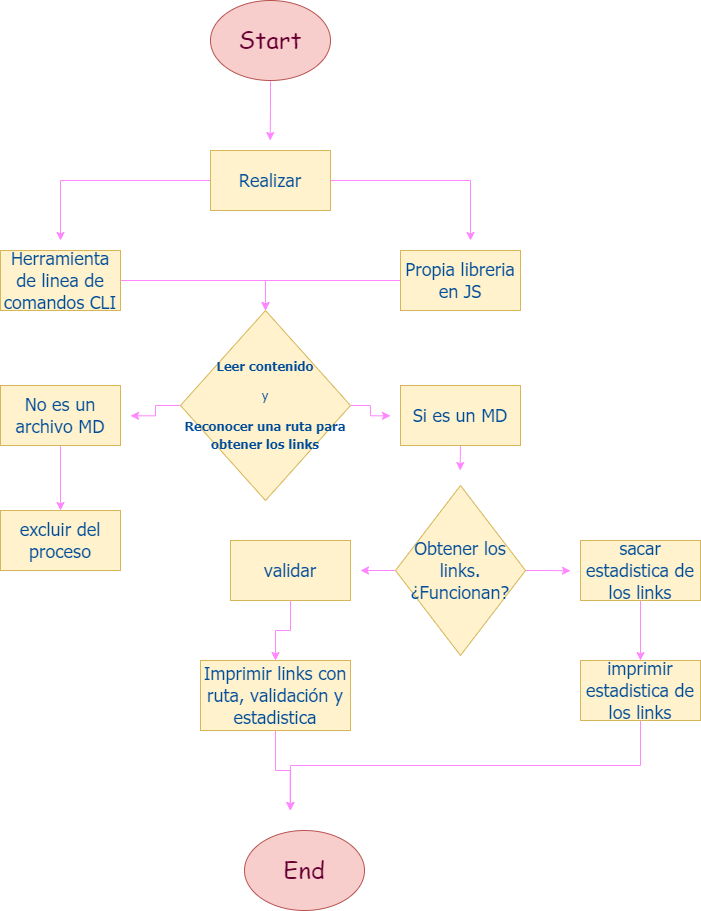

The diagram above was exported from draw.io. Its source (the exported page's mxGraphModel, read from the mxfile embedded in the PNG):
<mxGraphModel dx="723" dy="402" grid="1" gridSize="10" guides="1" tooltips="1" connect="1" arrows="1" fold="1" page="1" pageScale="1" pageWidth="827" pageHeight="1169" math="0" shadow="0">
  <root>
    <mxCell id="WIyWlLk6GJQsqaUBKTNV-0" />
    <mxCell id="WIyWlLk6GJQsqaUBKTNV-1" parent="WIyWlLk6GJQsqaUBKTNV-0" />
    <mxCell id="g3Pjs40DIKucnOJstVJj-17" style="edgeStyle=orthogonalEdgeStyle;rounded=0;orthogonalLoop=1;jettySize=auto;html=1;exitX=0.5;exitY=1;exitDx=0;exitDy=0;fontFamily=Tahoma;fontColor=#004C99;strokeColor=#FF87FF;" parent="WIyWlLk6GJQsqaUBKTNV-1" source="g3Pjs40DIKucnOJstVJj-0" edge="1">
      <mxGeometry relative="1" as="geometry">
        <mxPoint x="379.66666666666674" y="220" as="targetPoint" />
      </mxGeometry>
    </mxCell>
    <mxCell id="g3Pjs40DIKucnOJstVJj-0" value="&lt;h1&gt;&lt;font face=&quot;Comic Sans MS&quot; style=&quot;font-weight: normal&quot; color=&quot;#660033&quot;&gt;Start&lt;/font&gt;&lt;/h1&gt;" style="ellipse;whiteSpace=wrap;html=1;fillColor=#f8cecc;strokeColor=#b85450;" parent="WIyWlLk6GJQsqaUBKTNV-1" vertex="1">
      <mxGeometry x="320" y="80" width="120" height="80" as="geometry" />
    </mxCell>
    <mxCell id="g3Pjs40DIKucnOJstVJj-1" value="&lt;h1&gt;&lt;font face=&quot;Comic Sans MS&quot; style=&quot;font-weight: normal&quot; color=&quot;#660033&quot;&gt;End&lt;/font&gt;&lt;/h1&gt;" style="ellipse;whiteSpace=wrap;html=1;fillColor=#f8cecc;strokeColor=#b85450;" parent="WIyWlLk6GJQsqaUBKTNV-1" vertex="1">
      <mxGeometry x="354" y="910" width="120" height="80" as="geometry" />
    </mxCell>
    <mxCell id="g3Pjs40DIKucnOJstVJj-18" style="edgeStyle=orthogonalEdgeStyle;rounded=0;orthogonalLoop=1;jettySize=auto;html=1;exitX=0;exitY=0.5;exitDx=0;exitDy=0;fontFamily=Tahoma;fontColor=#004C99;strokeColor=#FF87FF;" parent="WIyWlLk6GJQsqaUBKTNV-1" source="g3Pjs40DIKucnOJstVJj-2" edge="1">
      <mxGeometry relative="1" as="geometry">
        <mxPoint x="170" y="320" as="targetPoint" />
      </mxGeometry>
    </mxCell>
    <mxCell id="g3Pjs40DIKucnOJstVJj-19" style="edgeStyle=orthogonalEdgeStyle;rounded=0;orthogonalLoop=1;jettySize=auto;html=1;exitX=1;exitY=0.5;exitDx=0;exitDy=0;fontFamily=Tahoma;fontColor=#004C99;strokeColor=#FF87FF;" parent="WIyWlLk6GJQsqaUBKTNV-1" source="g3Pjs40DIKucnOJstVJj-2" edge="1">
      <mxGeometry relative="1" as="geometry">
        <mxPoint x="580.0000000000002" y="320" as="targetPoint" />
      </mxGeometry>
    </mxCell>
    <mxCell id="g3Pjs40DIKucnOJstVJj-2" value="&lt;h2&gt;&lt;span style=&quot;font-weight: normal&quot;&gt;&lt;font face=&quot;Tahoma&quot; color=&quot;#004c99&quot;&gt;Realizar&lt;/font&gt;&lt;/span&gt;&lt;/h2&gt;" style="rounded=0;whiteSpace=wrap;html=1;fillColor=#fff2cc;strokeColor=#d6b656;" parent="WIyWlLk6GJQsqaUBKTNV-1" vertex="1">
      <mxGeometry x="320" y="230" width="120" height="60" as="geometry" />
    </mxCell>
    <mxCell id="g3Pjs40DIKucnOJstVJj-23" style="edgeStyle=orthogonalEdgeStyle;rounded=0;orthogonalLoop=1;jettySize=auto;html=1;exitX=1;exitY=0.5;exitDx=0;exitDy=0;entryX=0.5;entryY=0;entryDx=0;entryDy=0;fontFamily=Tahoma;fontColor=#004C99;strokeColor=#FF87FF;" parent="WIyWlLk6GJQsqaUBKTNV-1" source="g3Pjs40DIKucnOJstVJj-3" target="g3Pjs40DIKucnOJstVJj-5" edge="1">
      <mxGeometry relative="1" as="geometry" />
    </mxCell>
    <mxCell id="g3Pjs40DIKucnOJstVJj-3" value="&lt;h2&gt;&lt;span style=&quot;font-weight: normal&quot;&gt;&lt;font face=&quot;Tahoma&quot; color=&quot;#004c99&quot;&gt;Herramienta de linea de comandos CLI&lt;/font&gt;&lt;/span&gt;&lt;/h2&gt;" style="rounded=0;whiteSpace=wrap;html=1;fillColor=#fff2cc;strokeColor=#d6b656;" parent="WIyWlLk6GJQsqaUBKTNV-1" vertex="1">
      <mxGeometry x="110" y="330" width="120" height="60" as="geometry" />
    </mxCell>
    <mxCell id="g3Pjs40DIKucnOJstVJj-25" style="edgeStyle=orthogonalEdgeStyle;rounded=0;orthogonalLoop=1;jettySize=auto;html=1;exitX=0;exitY=0.5;exitDx=0;exitDy=0;entryX=0.5;entryY=0;entryDx=0;entryDy=0;fontFamily=Tahoma;fontColor=#004C99;strokeColor=#FF87FF;" parent="WIyWlLk6GJQsqaUBKTNV-1" source="g3Pjs40DIKucnOJstVJj-4" target="g3Pjs40DIKucnOJstVJj-5" edge="1">
      <mxGeometry relative="1" as="geometry" />
    </mxCell>
    <mxCell id="g3Pjs40DIKucnOJstVJj-4" value="&lt;h2&gt;&lt;font color=&quot;#004c99&quot; face=&quot;Tahoma&quot;&gt;&lt;span style=&quot;font-weight: 400&quot;&gt;Propia libreria en JS&lt;/span&gt;&lt;/font&gt;&lt;/h2&gt;" style="rounded=0;whiteSpace=wrap;html=1;fillColor=#fff2cc;strokeColor=#d6b656;" parent="WIyWlLk6GJQsqaUBKTNV-1" vertex="1">
      <mxGeometry x="510" y="330" width="120" height="60" as="geometry" />
    </mxCell>
    <mxCell id="g3Pjs40DIKucnOJstVJj-26" style="edgeStyle=orthogonalEdgeStyle;rounded=0;orthogonalLoop=1;jettySize=auto;html=1;exitX=0;exitY=0.5;exitDx=0;exitDy=0;fontFamily=Tahoma;fontColor=#004C99;strokeColor=#FF87FF;" parent="WIyWlLk6GJQsqaUBKTNV-1" source="g3Pjs40DIKucnOJstVJj-5" edge="1">
      <mxGeometry relative="1" as="geometry">
        <mxPoint x="240" y="495.3333333333335" as="targetPoint" />
      </mxGeometry>
    </mxCell>
    <mxCell id="g3Pjs40DIKucnOJstVJj-27" style="edgeStyle=orthogonalEdgeStyle;rounded=0;orthogonalLoop=1;jettySize=auto;html=1;exitX=1;exitY=0.5;exitDx=0;exitDy=0;fontFamily=Tahoma;fontColor=#004C99;strokeColor=#FF87FF;" parent="WIyWlLk6GJQsqaUBKTNV-1" source="g3Pjs40DIKucnOJstVJj-5" edge="1">
      <mxGeometry relative="1" as="geometry">
        <mxPoint x="500.0000000000002" y="495.3333333333335" as="targetPoint" />
      </mxGeometry>
    </mxCell>
    <mxCell id="g3Pjs40DIKucnOJstVJj-5" value="&lt;h3&gt;&lt;span style=&quot;font-size: 13px&quot;&gt;Leer contenido&lt;/span&gt;&lt;/h3&gt;&lt;div&gt;&lt;span style=&quot;font-size: 13px&quot;&gt;y&lt;/span&gt;&lt;/div&gt;&lt;h3&gt;&lt;span style=&quot;line-height: 130%&quot;&gt;&lt;font style=&quot;font-size: 13px&quot;&gt;Reconocer una ruta para obtener los links&lt;/font&gt;&lt;/span&gt;&lt;/h3&gt;" style="rhombus;whiteSpace=wrap;html=1;fillColor=#fff2cc;strokeColor=#d6b656;fontFamily=Tahoma;fontColor=#004C99;textDirection=ltr;align=center;" parent="WIyWlLk6GJQsqaUBKTNV-1" vertex="1">
      <mxGeometry x="290" y="390" width="170" height="190" as="geometry" />
    </mxCell>
    <mxCell id="g3Pjs40DIKucnOJstVJj-28" style="edgeStyle=orthogonalEdgeStyle;rounded=0;orthogonalLoop=1;jettySize=auto;html=1;exitX=0.5;exitY=1;exitDx=0;exitDy=0;entryX=0.5;entryY=0;entryDx=0;entryDy=0;fontFamily=Tahoma;fontColor=#004C99;strokeColor=#FF87FF;" parent="WIyWlLk6GJQsqaUBKTNV-1" source="g3Pjs40DIKucnOJstVJj-6" target="g3Pjs40DIKucnOJstVJj-7" edge="1">
      <mxGeometry relative="1" as="geometry" />
    </mxCell>
    <mxCell id="g3Pjs40DIKucnOJstVJj-6" value="&lt;h2&gt;&lt;span style=&quot;font-weight: normal&quot;&gt;&lt;font face=&quot;Tahoma&quot; color=&quot;#004c99&quot;&gt;No es un archivo MD&lt;/font&gt;&lt;/span&gt;&lt;/h2&gt;" style="rounded=0;whiteSpace=wrap;html=1;fillColor=#fff2cc;strokeColor=#d6b656;" parent="WIyWlLk6GJQsqaUBKTNV-1" vertex="1">
      <mxGeometry x="110" y="465" width="120" height="60" as="geometry" />
    </mxCell>
    <mxCell id="g3Pjs40DIKucnOJstVJj-7" value="&lt;h2&gt;&lt;font color=&quot;#004c99&quot; face=&quot;Tahoma&quot;&gt;&lt;span style=&quot;font-weight: 400&quot;&gt;excluir del proceso&lt;/span&gt;&lt;/font&gt;&lt;/h2&gt;" style="rounded=0;whiteSpace=wrap;html=1;fillColor=#fff2cc;strokeColor=#d6b656;" parent="WIyWlLk6GJQsqaUBKTNV-1" vertex="1">
      <mxGeometry x="110" y="590" width="120" height="60" as="geometry" />
    </mxCell>
    <mxCell id="g3Pjs40DIKucnOJstVJj-29" style="edgeStyle=orthogonalEdgeStyle;rounded=0;orthogonalLoop=1;jettySize=auto;html=1;exitX=0.5;exitY=1;exitDx=0;exitDy=0;fontFamily=Tahoma;fontColor=#004C99;strokeColor=#FF87FF;" parent="WIyWlLk6GJQsqaUBKTNV-1" source="g3Pjs40DIKucnOJstVJj-8" edge="1">
      <mxGeometry relative="1" as="geometry">
        <mxPoint x="569.6666666666667" y="550" as="targetPoint" />
      </mxGeometry>
    </mxCell>
    <mxCell id="g3Pjs40DIKucnOJstVJj-8" value="&lt;h2&gt;&lt;span style=&quot;font-weight: normal&quot;&gt;&lt;font face=&quot;Tahoma&quot; color=&quot;#004c99&quot;&gt;Si es un MD&lt;/font&gt;&lt;/span&gt;&lt;/h2&gt;" style="rounded=0;whiteSpace=wrap;html=1;fillColor=#fff2cc;strokeColor=#d6b656;" parent="WIyWlLk6GJQsqaUBKTNV-1" vertex="1">
      <mxGeometry x="510" y="465" width="120" height="60" as="geometry" />
    </mxCell>
    <mxCell id="g3Pjs40DIKucnOJstVJj-30" style="edgeStyle=orthogonalEdgeStyle;rounded=0;orthogonalLoop=1;jettySize=auto;html=1;exitX=0;exitY=0.5;exitDx=0;exitDy=0;fontFamily=Tahoma;fontColor=#004C99;strokeColor=#FF87FF;" parent="WIyWlLk6GJQsqaUBKTNV-1" source="g3Pjs40DIKucnOJstVJj-10" edge="1">
      <mxGeometry relative="1" as="geometry">
        <mxPoint x="470.0000000000002" y="650.3333333333335" as="targetPoint" />
      </mxGeometry>
    </mxCell>
    <mxCell id="g3Pjs40DIKucnOJstVJj-31" style="edgeStyle=orthogonalEdgeStyle;rounded=0;orthogonalLoop=1;jettySize=auto;html=1;exitX=1;exitY=0.5;exitDx=0;exitDy=0;fontFamily=Tahoma;fontColor=#004C99;strokeColor=#FF87FF;" parent="WIyWlLk6GJQsqaUBKTNV-1" source="g3Pjs40DIKucnOJstVJj-10" edge="1">
      <mxGeometry relative="1" as="geometry">
        <mxPoint x="680" y="650.3333333333335" as="targetPoint" />
      </mxGeometry>
    </mxCell>
    <mxCell id="g3Pjs40DIKucnOJstVJj-10" value="&lt;h2 style=&quot;color: rgb(0 , 0 , 0) ; font-family: &amp;#34;helvetica&amp;#34;&quot;&gt;&lt;font color=&quot;#004c99&quot; face=&quot;Tahoma&quot;&gt;&lt;span style=&quot;font-weight: 400&quot;&gt;Obtener los links. ¿Funcionan?&lt;/span&gt;&lt;/font&gt;&lt;/h2&gt;" style="rhombus;whiteSpace=wrap;html=1;fillColor=#fff2cc;strokeColor=#d6b656;fontFamily=Tahoma;fontColor=#004C99;" parent="WIyWlLk6GJQsqaUBKTNV-1" vertex="1">
      <mxGeometry x="505" y="565" width="130" height="170" as="geometry" />
    </mxCell>
    <mxCell id="g3Pjs40DIKucnOJstVJj-34" style="edgeStyle=orthogonalEdgeStyle;rounded=0;orthogonalLoop=1;jettySize=auto;html=1;exitX=0.5;exitY=1;exitDx=0;exitDy=0;fontFamily=Tahoma;fontColor=#004C99;strokeColor=#FF87FF;" parent="WIyWlLk6GJQsqaUBKTNV-1" source="g3Pjs40DIKucnOJstVJj-13" target="g3Pjs40DIKucnOJstVJj-14" edge="1">
      <mxGeometry relative="1" as="geometry" />
    </mxCell>
    <mxCell id="g3Pjs40DIKucnOJstVJj-13" value="&lt;h2&gt;&lt;font color=&quot;#004c99&quot; face=&quot;Tahoma&quot;&gt;&lt;span style=&quot;font-weight: 400&quot;&gt;validar&lt;/span&gt;&lt;/font&gt;&lt;/h2&gt;" style="rounded=0;whiteSpace=wrap;html=1;fillColor=#fff2cc;strokeColor=#d6b656;" parent="WIyWlLk6GJQsqaUBKTNV-1" vertex="1">
      <mxGeometry x="340" y="620" width="120" height="60" as="geometry" />
    </mxCell>
    <mxCell id="g3Pjs40DIKucnOJstVJj-37" style="edgeStyle=orthogonalEdgeStyle;rounded=0;orthogonalLoop=1;jettySize=auto;html=1;exitX=0.5;exitY=1;exitDx=0;exitDy=0;fontFamily=Tahoma;fontColor=#004C99;strokeColor=#FF87FF;" parent="WIyWlLk6GJQsqaUBKTNV-1" source="g3Pjs40DIKucnOJstVJj-14" edge="1">
      <mxGeometry relative="1" as="geometry">
        <mxPoint x="399.66666666666674" y="890" as="targetPoint" />
      </mxGeometry>
    </mxCell>
    <mxCell id="g3Pjs40DIKucnOJstVJj-14" value="&lt;h2&gt;&lt;font color=&quot;#004c99&quot; face=&quot;Tahoma&quot;&gt;&lt;span style=&quot;font-weight: 400&quot;&gt;Imprimir links con ruta, validación y estadistica&lt;/span&gt;&lt;/font&gt;&lt;/h2&gt;" style="rounded=0;whiteSpace=wrap;html=1;fillColor=#fff2cc;strokeColor=#d6b656;" parent="WIyWlLk6GJQsqaUBKTNV-1" vertex="1">
      <mxGeometry x="310" y="740" width="150" height="70" as="geometry" />
    </mxCell>
    <mxCell id="g3Pjs40DIKucnOJstVJj-35" value="" style="edgeStyle=orthogonalEdgeStyle;rounded=0;orthogonalLoop=1;jettySize=auto;html=1;fontFamily=Tahoma;fontColor=#004C99;strokeColor=#FF87FF;" parent="WIyWlLk6GJQsqaUBKTNV-1" source="g3Pjs40DIKucnOJstVJj-15" target="g3Pjs40DIKucnOJstVJj-16" edge="1">
      <mxGeometry relative="1" as="geometry" />
    </mxCell>
    <mxCell id="g3Pjs40DIKucnOJstVJj-15" value="&lt;h2&gt;&lt;font color=&quot;#004c99&quot; face=&quot;Tahoma&quot;&gt;&lt;span style=&quot;font-weight: 400&quot;&gt;sacar estadistica de los links&lt;/span&gt;&lt;/font&gt;&lt;/h2&gt;" style="rounded=0;whiteSpace=wrap;html=1;fillColor=#fff2cc;strokeColor=#d6b656;" parent="WIyWlLk6GJQsqaUBKTNV-1" vertex="1">
      <mxGeometry x="690" y="620" width="120" height="60" as="geometry" />
    </mxCell>
    <mxCell id="g3Pjs40DIKucnOJstVJj-36" style="edgeStyle=orthogonalEdgeStyle;rounded=0;orthogonalLoop=1;jettySize=auto;html=1;exitX=0.5;exitY=1;exitDx=0;exitDy=0;fontFamily=Tahoma;fontColor=#004C99;strokeColor=#FF87FF;" parent="WIyWlLk6GJQsqaUBKTNV-1" source="g3Pjs40DIKucnOJstVJj-16" edge="1">
      <mxGeometry relative="1" as="geometry">
        <mxPoint x="400.0000000000002" y="890" as="targetPoint" />
      </mxGeometry>
    </mxCell>
    <mxCell id="g3Pjs40DIKucnOJstVJj-16" value="&lt;h2&gt;&lt;font color=&quot;#004c99&quot; face=&quot;Tahoma&quot;&gt;&lt;span style=&quot;font-weight: 400&quot;&gt;imprimir estadistica de los links&lt;/span&gt;&lt;/font&gt;&lt;/h2&gt;" style="rounded=0;whiteSpace=wrap;html=1;fillColor=#fff2cc;strokeColor=#d6b656;" parent="WIyWlLk6GJQsqaUBKTNV-1" vertex="1">
      <mxGeometry x="690" y="740" width="120" height="60" as="geometry" />
    </mxCell>
  </root>
</mxGraphModel>